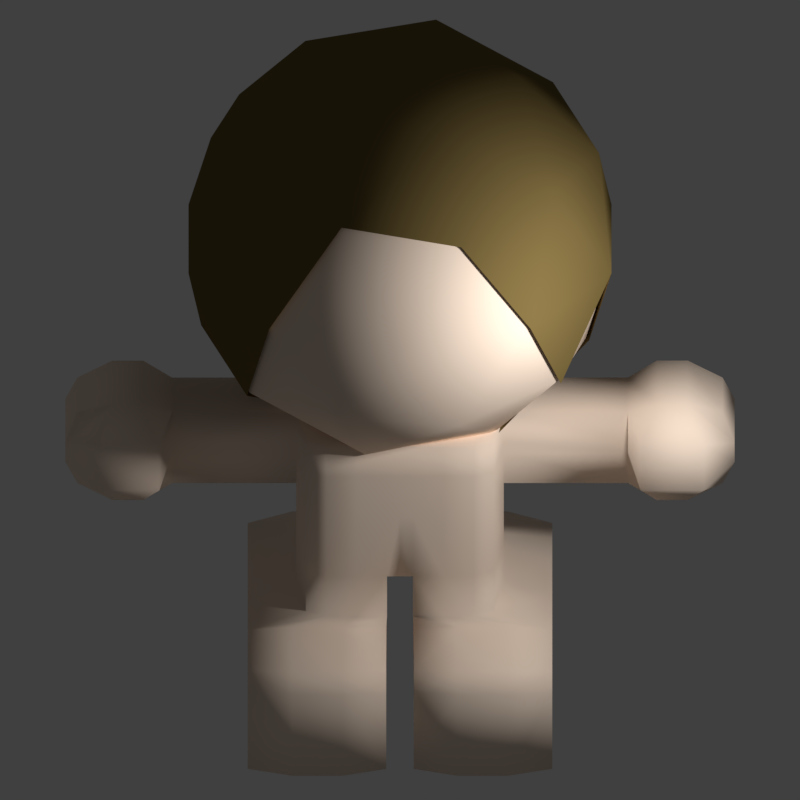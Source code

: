 # Source: character.blend  (saved by Blender 2.79.0; exported with 4.5.12 LTS)
import bpy
from mathutils import Matrix  # noqa: F401  (used for matrix-valued properties, if any)

bpy.ops.wm.read_factory_settings(use_empty=True)
scene = bpy.context.scene
scene.name = 'Scene'

# ---- collections
col_collection_1 = bpy.data.collections.new('Collection 1'); scene.collection.children.link(col_collection_1)

# ---- materials (node trees are filled in below, after node groups)
mat_bodymaterial = bpy.data.materials.new('BodyMaterial')
mat_bodymaterial.alpha_threshold = 0.0
mat_bodymaterial.diffuse_color = (1.0, 0.8126, 0.6612, 1.0)
mat_bodymaterial.roughness = 0.5
mat_bodymaterial.line_color = (0.0, 0.0, 0.0, 1.0)
mat_headmaterial = bpy.data.materials.new('HeadMaterial')
mat_headmaterial.alpha_threshold = 0.0
mat_headmaterial.diffuse_color = (1.0, 0.8126, 0.6612, 1.0)
mat_headmaterial.roughness = 0.5
mat_hair1material = bpy.data.materials.new('Hair1Material')
mat_hair1material.alpha_threshold = 0.0
mat_hair1material.diffuse_color = (0.1845, 0.1298, 0.04429, 1.0)
mat_hair1material.roughness = 0.5

# ---- material node trees

# ---- world
world_world = bpy.data.worlds.new('World'); scene.world = world_world
world_world.color = (0.05088, 0.05088, 0.05088)
world_world.use_sun_shadow = False
world_world.sun_shadow_jitter_overblur = 0.0
world_world.cycles.sampling_method = 'MANUAL'

# ---- cameras
cam_camera = bpy.data.cameras.new('Camera')
cam_camera.type = 'ORTHO'
cam_camera.clip_end = 100.0
cam_camera.lens = 35.0
cam_camera.sensor_width = 32.0
cam_camera.sensor_height = 18.0
cam_camera.ortho_scale = 3.514
cam_camera.dof.focus_distance = 0.0

# ---- lights
light_lamp = bpy.data.lights.new('Lamp', 'POINT')
light_lamp.transmission_factor = 0.0
light_lamp.cutoff_distance = 30.0
light_lamp.energy = 100.0
light_lamp.shadow_buffer_clip_start = 1.001
light_lamp.shadow_soft_size = 0.1
light_lamp.shadow_maximum_resolution = 0.006
light_lamp.use_absolute_resolution = True

# ---- meshes
me_body = bpy.data.meshes.new('Body')
me_body.from_pydata([(1.467, 0.991, -0.9983), (1.467, -1.061, -0.9983), (0.9081, 0.9165, 1.0), (0.9081, -0.8998, 1.0), (1.467, 0.3071, -2.146), (1.467, 0.991, -2.146), (2.384e-07, 1.0, 1.0), (-5.364e-07, -1.0, 1.0), (0.9081, 0.9165, 0.2116), (0.9081, -0.8998, 0.2116), (2.086e-07, 1.0, 0.2116), (-2.682e-07, -1.0, 0.2116), (1.467, 0.3071, -0.9983), (1.467, -0.3768, -0.9983), (1.0, 0.3333, 1.0), (1.0, -0.3333, 1.0), (-1.987e-08, 0.3333, 1.0), (-2.782e-07, -0.3333, 1.0), (1.467, -1.061, -2.146), (1.467, -0.3768, -2.146), (1.0, 0.3333, 0.2116), (1.0, -0.3333, 0.2116), (2.196, 0.3333, 1.0), (2.196, -0.3333, 1.0), (2.196, 0.3333, 0.2116), (2.196, -0.3333, 0.2116), (3.108, 0.3333, 1.0), (3.108, -0.3333, 1.0), (3.108, 0.3333, 0.2116), (3.108, -0.3333, 0.2116), (2.474, -0.4241, 0.07554), (2.772, -0.4241, 0.07554), (2.772, -0.4241, 1.136), (2.474, -0.4241, 1.136), (2.474, 0.4241, 0.07554), (2.772, 0.4241, 0.07554), (2.474, 0.4241, 1.136), (2.772, 0.4241, 1.136), (0.9081, 0.9165, 0.545), (0.9081, 0.9165, 0.6667), (0.9081, -0.8998, 0.545), (0.9081, -0.8998, 0.6667), (2.186e-07, 1.0, 0.545), (2.285e-07, 1.0, 0.6667), (-4.47e-07, -1.0, 0.6667), (-3.576e-07, -1.0, 0.545), (1.0, 0.3333, 0.6667), (1.0, 0.3333, 0.545), (1.0, -0.3333, 0.6667), (1.0, -0.3333, 0.545), (2.196, 0.3333, 0.6667), (2.196, 0.3333, 0.545), (2.196, -0.3333, 0.6667), (2.196, -0.3333, 0.545), (3.224, 0.4241, 0.712), (3.224, 0.4241, 0.4996), (3.224, -0.4241, 0.712), (3.224, -0.4241, 0.4996), (2.318, 0.718, 0.859), (2.318, 0.718, 0.3526), (2.929, 0.718, 0.859), (2.929, 0.718, 0.3526), (2.318, -0.718, 0.3526), (2.318, -0.718, 0.859), (2.929, -0.718, 0.3526), (2.929, -0.718, 0.859), (0.1328, 0.991, -0.9983), (0.1328, -1.061, -0.9983), (0.125, 1.0, 1.0), (0.125, -1.0, 1.0), (0.125, -1.0, 0.2116), (0.125, 1.0, 0.2116), (0.125, 0.3333, -1.0), (0.125, -0.3333, -1.0), (0.125, 0.3333, 1.0), (0.125, -0.3333, 1.0), (0.125, 1.0, 0.6667), (0.125, 1.0, 0.545), (0.125, -1.0, 0.545), (0.125, -1.0, 0.6667), (0.9081, 0.9165, -0.8846), (0.9081, -0.8998, -0.8846), (1.0, 0.3333, -0.8846), (1.0, -0.3333, -0.8846), (0.125, -1.0, -0.8846), (0.125, 1.0, -0.8846), (0.1328, 0.991, -2.146), (0.1328, -1.061, -2.146), (0.1328, 0.3071, -2.146), (0.1328, -0.3768, -2.146), (1.467, -1.758, -2.146), (0.1328, -1.758, -2.146), (1.467, -1.601, -1.143), (0.1328, -1.601, -1.143), (1.036, 0.3731, -2.153), (0.5506, 0.3731, -2.153), (1.036, -1.119, -2.153), (0.5506, -1.119, -2.153), (1.036, 1.119, -2.153), (0.5506, 1.119, -2.153), (0.4167, 0.3333, 1.0), (0.7083, 0.3333, 1.0), (0.4167, -0.3333, 1.0), (0.7083, -0.3333, 1.0), (1.036, 1.119, -0.9421), (0.5506, 1.119, -0.9421), (1.036, -1.119, -0.9421), (0.5506, -1.119, -0.9421), (0.7083, 1.0, 1.0), (0.4167, 1.0, 1.0), (0.7083, -1.0, 1.0), (0.4167, -1.0, 1.0), (0.7083, -1.0, 0.2116), (0.4167, -1.0, 0.2116), (0.7083, 1.0, 0.2116), (0.4167, 1.0, 0.2116), (0.7083, 1.0, 0.6667), (0.4167, 1.0, 0.6667), (0.7083, 1.0, 0.545), (0.4167, 1.0, 0.545), (0.7083, -1.0, 0.545), (0.4167, -1.0, 0.545), (0.7083, -1.0, 0.6667), (0.4167, -1.0, 0.6667), (0.7083, 1.0, -0.8846), (0.4167, 1.0, -0.8846), (0.7083, -1.0, -0.8846), (0.4167, -1.0, -0.8846), (1.036, -0.3731, -2.153), (0.5506, -0.3731, -2.153), (1.036, -1.88, -2.153), (0.5506, -1.88, -2.153), (1.036, -1.723, -1.086), (0.5506, -1.723, -1.086), (0.9081, 0.9165, -0.4423), (0.9081, -0.8998, -0.4423), (1.954e-07, 1.0, -0.4423), (0.125, 1.0, -0.4423), (-1.496e-07, -1.0, -0.4423), (1.0, 0.3333, -0.4423), (1.0, -0.3333, -0.4423), (0.125, -1.0, -0.4423), (0.7083, 1.0, -0.4423), (0.4167, 1.0, -0.4423), (0.7083, -1.0, -0.4423), (0.4167, -1.0, -0.4423), (0.127, -0.3444, -1.292), (0.127, 0.3266, -1.292), (1.467, -1.061, -1.291), (1.467, -0.3768, -1.291), (1.467, 0.3071, -1.291), (0.1328, -1.061, -1.291), (0.1328, 0.991, -1.291), (1.467, 0.991, -1.291), (1.467, -1.758, -1.291), (0.1328, -1.758, -1.291), (1.036, -1.88, -1.251), (0.5506, -1.88, -1.251), (0.5506, 1.119, -1.251), (1.036, 1.119, -1.251)], [], [(48, 15, 3, 41), (129, 97, 87, 89), (79, 69, 7, 44), (75, 17, 7, 69), (99, 95, 88, 86), (141, 70, 11, 138), (77, 71, 10, 42), (140, 21, 9, 135), (134, 8, 20, 139), (139, 20, 21, 140), (95, 129, 89, 88), (66, 67, 84, 85), (68, 6, 16, 74), (74, 16, 17, 75), (39, 2, 14, 46), (14, 15, 23, 22), (64, 31, 29, 57), (49, 21, 25, 53), (21, 20, 24, 25), (46, 14, 22, 50), (54, 26, 27, 56), (31, 35, 28, 29), (60, 37, 26, 54), (37, 32, 27, 26), (22, 23, 33, 36), (36, 33, 32, 37), (50, 22, 36, 58), (58, 36, 37, 60), (25, 24, 34, 30), (30, 34, 35, 31), (53, 25, 30, 62), (62, 30, 31, 64), (33, 63, 65, 32), (63, 62, 64, 65), (23, 52, 63, 33), (52, 53, 62, 63), (34, 59, 61, 35), (59, 58, 60, 61), (24, 51, 59, 34), (51, 50, 58, 59), (35, 61, 55, 28), (61, 60, 54, 55), (28, 55, 57, 29), (55, 54, 56, 57), (20, 47, 51, 24), (47, 46, 50, 51), (15, 48, 52, 23), (48, 49, 53, 52), (32, 65, 56, 27), (65, 64, 57, 56), (8, 38, 47, 20), (38, 39, 46, 47), (68, 76, 43, 6), (76, 77, 42, 43), (70, 78, 45, 11), (78, 79, 44, 45), (21, 49, 40, 9), (49, 48, 41, 40), (121, 123, 79, 78), (113, 121, 78, 70), (117, 119, 77, 76), (109, 117, 76, 68), (100, 74, 75, 102), (109, 68, 74, 100), (150, 149, 19, 4), (149, 148, 18, 19), (119, 115, 71, 77), (145, 113, 70, 141), (146, 147, 88, 89), (102, 75, 69, 111), (123, 111, 69, 79), (125, 105, 66, 85), (143, 125, 85, 137), (107, 127, 84, 67), (12, 82, 83, 13), (0, 80, 82, 12), (13, 83, 81, 1), (85, 84, 141, 137), (96, 18, 90, 130), (147, 152, 86, 88), (153, 150, 4, 5), (151, 146, 89, 87), (159, 153, 5, 98), (157, 155, 91, 131), (148, 1, 92, 154), (107, 67, 93, 133), (151, 87, 91, 155), (1, 106, 132, 92), (106, 107, 133, 132), (154, 156, 130, 90), (156, 157, 131, 130), (152, 158, 99, 86), (158, 159, 98, 99), (87, 97, 131, 91), (97, 96, 130, 131), (1, 81, 126, 106), (106, 126, 127, 107), (134, 80, 124, 142), (142, 124, 125, 143), (80, 0, 104, 124), (124, 104, 105, 125), (41, 3, 110, 122), (122, 110, 111, 123), (15, 103, 110, 3), (103, 102, 111, 110), (135, 9, 112, 144), (144, 112, 113, 145), (38, 8, 114, 118), (118, 114, 115, 119), (2, 108, 101, 14), (108, 109, 100, 101), (14, 101, 103, 15), (101, 100, 102, 103), (2, 39, 116, 108), (108, 116, 117, 109), (39, 38, 118, 116), (116, 118, 119, 117), (9, 40, 120, 112), (112, 120, 121, 113), (40, 41, 122, 120), (120, 122, 123, 121), (4, 19, 128, 94), (94, 128, 129, 95), (5, 4, 94, 98), (98, 94, 95, 99), (19, 18, 96, 128), (128, 96, 97, 129), (66, 72, 73, 67), (126, 144, 145, 127), (81, 135, 144, 126), (114, 142, 143, 115), (8, 134, 142, 114), (71, 137, 136, 10), (115, 143, 137, 71), (127, 145, 141, 84), (82, 139, 140, 83), (80, 134, 139, 82), (83, 140, 135, 81), (136, 137, 141, 138), (105, 104, 159, 158), (66, 105, 158, 152), (132, 133, 157, 156), (92, 132, 156, 154), (67, 151, 155, 93), (18, 148, 154, 90), (133, 93, 155, 157), (104, 0, 153, 159), (67, 73, 146, 151), (0, 12, 150, 153), (72, 66, 152, 147), (73, 72, 147, 146), (13, 1, 148, 149), (12, 13, 149, 150)])
me_body.polygons.foreach_set('use_smooth', [True] * 153)
me_body.materials.append(mat_bodymaterial)
me_body.use_remesh_preserve_volume = False
me_body.use_remesh_preserve_attributes = False
me_body.use_mirror_vertex_groups = False
me_body.update()
me_head = bpy.data.meshes.new('Head')
me_head.from_pydata([(0.0, 0.0, -1.0), (0.7236, -0.5257, -0.4472), (-0.2764, -0.8506, -0.4472), (-0.8944, 0.0, -0.4472), (-0.2764, 0.8506, -0.4472), (0.7236, 0.5257, -0.4472), (0.2764, -0.8506, 0.4472), (-0.7236, -0.5257, 0.4472), (-0.7236, 0.5257, 0.4472), (0.2764, 0.8506, 0.4472), (0.8944, 0.0, 0.4472), (0.0, 0.0, 1.0), (-0.1625, -0.5, -0.8507), (0.4253, -0.309, -0.8507), (0.2629, -0.809, -0.5257), (0.8506, 0.0, -0.5257), (0.4253, 0.309, -0.8507), (-0.5257, 0.0, -0.8507), (-0.6882, -0.5, -0.5257), (-0.1625, 0.5, -0.8507), (-0.6882, 0.5, -0.5257), (0.2629, 0.809, -0.5257), (0.9511, -0.309, 0.0), (0.9511, 0.309, 0.0), (0.0, -1.0, 0.0), (0.5878, -0.809, 0.0), (-0.9511, -0.309, 0.0), (-0.5878, -0.809, 0.0), (-0.5878, 0.809, 0.0), (-0.9511, 0.309, 0.0), (0.5878, 0.809, 0.0), (0.0, 1.0, 0.0), (0.6882, -0.5, 0.5257), (-0.2629, -0.809, 0.5257), (-0.8506, 0.0, 0.5257), (-0.2629, 0.809, 0.5257), (0.6882, 0.5, 0.5257), (0.1625, -0.5, 0.8507), (0.5257, 0.0, 0.8507), (-0.4253, -0.309, 0.8507), (-0.4253, 0.309, 0.8507), (0.1625, 0.5, 0.8507)], [], [(0, 13, 12), (1, 13, 15), (0, 12, 17), (0, 17, 19), (0, 19, 16), (1, 15, 22), (2, 14, 24), (3, 18, 26), (4, 20, 28), (5, 21, 30), (1, 22, 25), (2, 24, 27), (3, 26, 29), (4, 28, 31), (5, 30, 23), (6, 32, 37), (7, 33, 39), (8, 34, 40), (9, 35, 41), (10, 36, 38), (38, 41, 11), (38, 36, 41), (36, 9, 41), (41, 40, 11), (41, 35, 40), (35, 8, 40), (40, 39, 11), (40, 34, 39), (34, 7, 39), (39, 37, 11), (39, 33, 37), (33, 6, 37), (37, 38, 11), (37, 32, 38), (32, 10, 38), (23, 36, 10), (23, 30, 36), (30, 9, 36), (31, 35, 9), (31, 28, 35), (28, 8, 35), (29, 34, 8), (29, 26, 34), (26, 7, 34), (27, 33, 7), (27, 24, 33), (24, 6, 33), (25, 32, 6), (25, 22, 32), (22, 10, 32), (30, 31, 9), (30, 21, 31), (21, 4, 31), (28, 29, 8), (28, 20, 29), (20, 3, 29), (26, 27, 7), (26, 18, 27), (18, 2, 27), (24, 25, 6), (24, 14, 25), (14, 1, 25), (22, 23, 10), (22, 15, 23), (15, 5, 23), (16, 21, 5), (16, 19, 21), (19, 4, 21), (19, 20, 4), (19, 17, 20), (17, 3, 20), (17, 18, 3), (17, 12, 18), (12, 2, 18), (15, 16, 5), (15, 13, 16), (13, 0, 16), (12, 14, 2), (12, 13, 14), (13, 1, 14)])
me_head.polygons.foreach_set('use_smooth', [True] * 80)
me_head.materials.append(mat_headmaterial)
me_head.use_remesh_preserve_volume = False
me_head.use_remesh_preserve_attributes = False
me_head.use_mirror_vertex_groups = False
me_head.update()
me_hair1 = bpy.data.meshes.new('Hair1')
me_hair1.from_pydata([(3.553e-11, -1.243e-10, -1.025), (0.7417, -0.5389, -0.4584), (-0.9168, -1.243e-10, -0.4584), (-0.2833, 0.8719, -0.4584), (0.7417, 0.5389, -0.4584), (0.2833, -0.8719, 0.4584), (-0.7417, -0.5389, 0.4584), (-0.7417, 0.5389, 0.4584), (0.2833, 0.8719, 0.4584), (0.9168, -1.243e-10, 0.4584), (3.553e-11, -1.243e-10, 1.025), (0.436, -0.3167, -0.8719), (0.8719, -1.243e-10, -0.5389), (0.436, 0.3167, -0.8719), (-0.5389, -1.243e-10, -0.8719), (-0.7054, -0.5125, -0.5389), (-0.1665, 0.5125, -0.8719), (-0.7054, 0.5125, -0.5389), (0.2694, 0.8293, -0.5389), (0.9749, -0.3167, -3.553e-11), (0.9749, 0.3167, -3.553e-11), (0.6025, -0.8293, -3.553e-11), (-0.9749, -0.3167, -3.553e-11), (-0.6025, -0.8293, -3.553e-11), (-0.6025, 0.8293, -3.553e-11), (-0.9749, 0.3167, -3.553e-11), (0.6025, 0.8293, -3.553e-11), (3.553e-11, 1.025, -3.553e-11), (0.7054, -0.5125, 0.5389), (-0.2694, -0.8293, 0.5389), (-0.8719, -1.243e-10, 0.5389), (-0.2694, 0.8293, 0.5389), (0.7054, 0.5125, 0.5389), (0.1665, -0.5125, 0.8719), (0.5389, -1.243e-10, 0.8719), (-0.436, -0.3167, 0.8719), (-0.436, 0.3167, 0.8719), (0.1665, 0.5125, 0.8719)], [], [(0, 14, 16), (0, 16, 13), (2, 15, 22), (3, 17, 24), (4, 18, 26), (1, 19, 21), (2, 22, 25), (3, 24, 27), (4, 26, 20), (5, 28, 33), (6, 29, 35), (7, 30, 36), (8, 31, 37), (9, 32, 34), (34, 37, 10), (34, 32, 37), (32, 8, 37), (37, 36, 10), (37, 31, 36), (31, 7, 36), (36, 35, 10), (36, 30, 35), (30, 6, 35), (35, 33, 10), (35, 29, 33), (29, 5, 33), (33, 34, 10), (33, 28, 34), (28, 9, 34), (20, 32, 9), (20, 26, 32), (26, 8, 32), (27, 31, 8), (27, 24, 31), (24, 7, 31), (25, 30, 7), (25, 22, 30), (22, 6, 30), (23, 29, 6), (21, 28, 5), (21, 19, 28), (19, 9, 28), (26, 27, 8), (26, 18, 27), (18, 3, 27), (24, 25, 7), (24, 17, 25), (17, 2, 25), (22, 23, 6), (22, 15, 23), (19, 20, 9), (19, 12, 20), (12, 4, 20), (13, 18, 4), (13, 16, 18), (16, 3, 18), (16, 17, 3), (16, 14, 17), (14, 2, 17), (14, 15, 2), (12, 13, 4), (12, 11, 13), (11, 0, 13)])
me_hair1.polygons.foreach_set('use_smooth', [True] * 63)
me_hair1.materials.append(mat_hair1material)
me_hair1.use_remesh_preserve_volume = False
me_hair1.use_remesh_preserve_attributes = False
me_hair1.use_mirror_vertex_groups = False
me_hair1.update()

# ---- objects
ob_sun = bpy.data.objects.new('Sun', light_lamp)
ob_camera = bpy.data.objects.new('Camera', cam_camera)
ob_body = bpy.data.objects.new('Body', me_body)
ob_head = bpy.data.objects.new('Head', me_head)
ob_hair1 = bpy.data.objects.new('Hair1', me_hair1)

# ---- transforms, parenting, visibility, modifiers, constraints
ob_sun.location = (1.544, -1.533, 1.587)
ob_sun.rotation_euler = (0.6503, 0.05522, 1.866)
ob_sun.lock_rotations_4d = False
ob_sun.empty_display_type = 'ARROWS'
ob_sun.color = (0.0, 0.0, 0.0, 0.0)
ob_sun.lineart.crease_threshold = 0.0
ob_camera.location = (0.0, -6.842, 4.389)
ob_camera.rotation_euler = (1.047, -0.0, 0.0)
ob_camera.scale = (1.0, 1.0, 1.0)
ob_camera.lock_rotations_4d = False
ob_camera.empty_display_type = 'ARROWS'
ob_camera.color = (0.0, 0.0, 0.0, 0.0)
ob_camera.display_type = 'WIRE'
ob_camera.lineart.crease_threshold = 0.0
ob_body.location = (0.0, 0.0, 0.007162)
ob_body.scale = (0.4559, 0.4559, 0.4559)
ob_body.lock_rotations_4d = False
ob_body.empty_display_type = 'ARROWS'
ob_body.lineart.crease_threshold = 0.0
_m = ob_body.modifiers.new('Mirror', 'MIRROR')
ob_head.parent = ob_body
ob_head.matrix_parent_inverse = Matrix(((2.193, 0.0, 0.0, 0.0), (0.0, 2.193, 0.0, 0.0), (0.0, 0.0, 2.193, -0.01571), (0.0, 0.0, 0.0, 1.0)))
ob_head.location = (0.0, 0.0, 1.254)
ob_head.scale = (0.9584, 0.9584, 0.9584)
ob_head.lineart.crease_threshold = 0.0
ob_hair1.parent = ob_head
ob_hair1.matrix_parent_inverse = Matrix(((1.043, 0.0, 0.0, -0.0), (0.0, 1.043, 0.0, -0.0), (0.0, 0.0, 1.043, -1.308), (0.0, 0.0, 0.0, 1.0)))
ob_hair1.location = (0.0, 0.0, 1.254)
ob_hair1.scale = (0.9535, 0.9535, 0.9535)
ob_hair1.lineart.crease_threshold = 0.0

# ---- collection membership
col_collection_1.objects.link(ob_sun)
col_collection_1.objects.link(ob_camera)
col_collection_1.objects.link(ob_body)
col_collection_1.objects.link(ob_head)
col_collection_1.objects.link(ob_hair1)

# ---- scene / render settings (as saved in the file)
scene.camera = ob_camera
scene.frame_start = 1; scene.frame_end = 250; scene.frame_set(1)
scene.render.engine = 'CYCLES'
scene.render.resolution_x = 64
scene.render.resolution_y = 64
scene.render.dither_intensity = 0.0
scene.render.film_transparent = True
scene.cycles.use_denoising = False
scene.cycles.samples = 128
scene.cycles.sampling_pattern = 'TABULATED_SOBOL'
scene.cycles.use_adaptive_sampling = False
scene.cycles.use_light_tree = False
scene.cycles.blur_glossy = 0.0
scene.cycles.sample_clamp_indirect = 0.0
scene.view_settings.view_transform = 'Standard'
bpy.context.view_layer.update()
